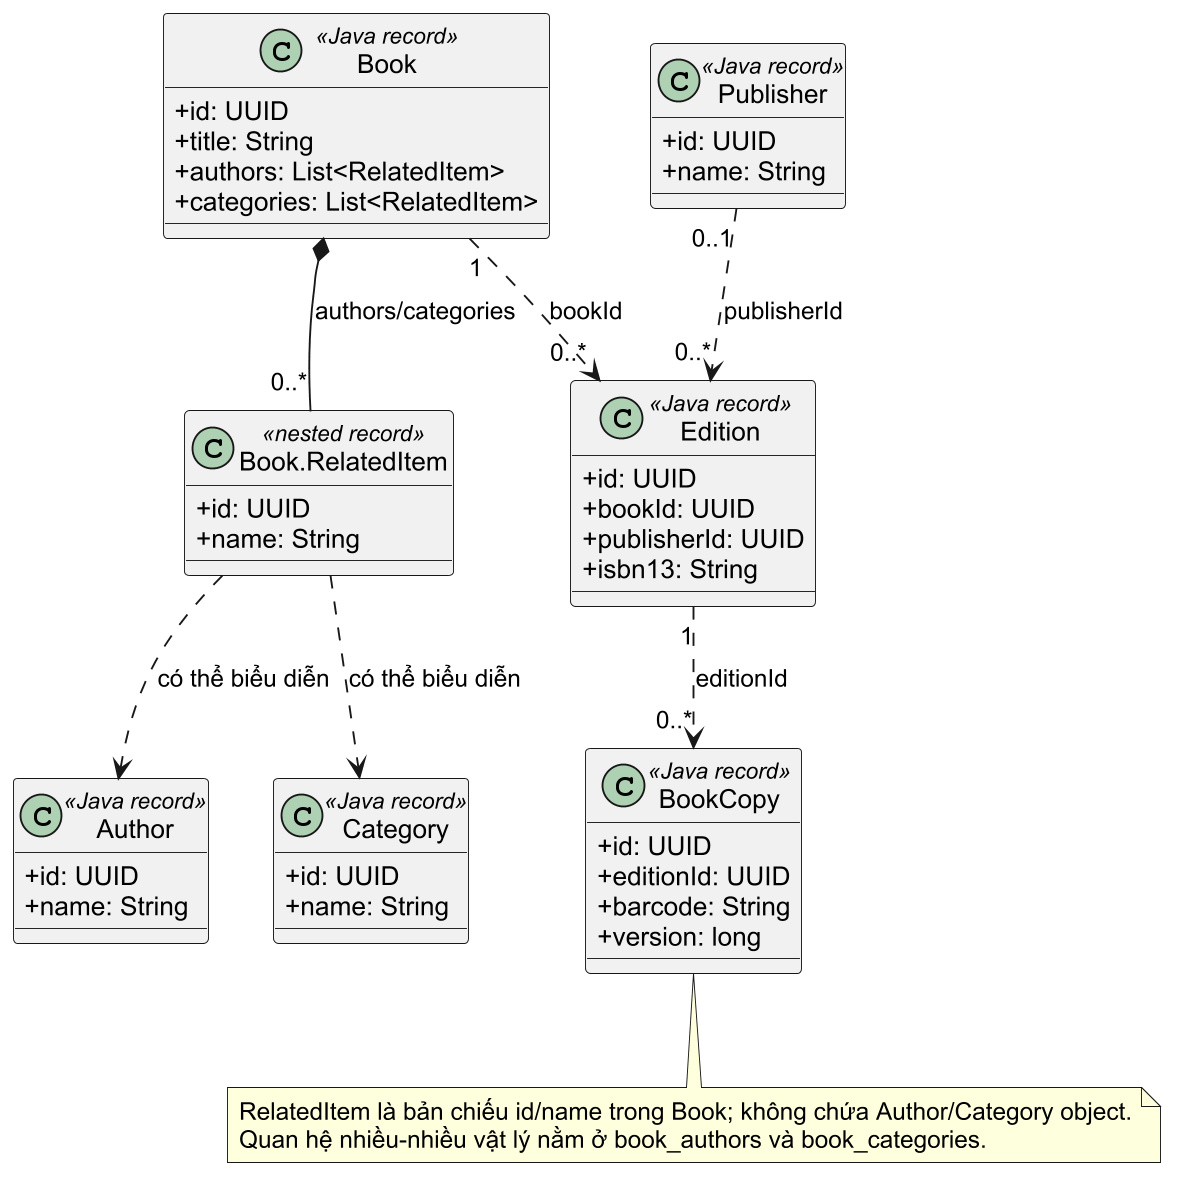

The diagram above was rendered by PlantUML. Its source (embedded in the PNG):
@startuml
skinparam shadowing false
skinparam dpi 180
skinparam defaultFontName "Arial"
skinparam classAttributeIconSize 0
class Book <<Java record>> {
  +id: UUID
  +title: String
  +authors: List<RelatedItem>
  +categories: List<RelatedItem>
}
class "Book.RelatedItem" as RelatedItem <<nested record>> {
  +id: UUID
  +name: String
}
class Author <<Java record>> {
  +id: UUID
  +name: String
}
class Category <<Java record>> {
  +id: UUID
  +name: String
}
class Publisher <<Java record>> {
  +id: UUID
  +name: String
}
class Edition <<Java record>> {
  +id: UUID
  +bookId: UUID
  +publisherId: UUID
  +isbn13: String
}
class BookCopy <<Java record>> {
  +id: UUID
  +editionId: UUID
  +barcode: String
  +version: long
}
Book *-- "0..*" RelatedItem : authors/categories
Book "1" ..> "0..*" Edition : bookId
Edition "1" ..> "0..*" BookCopy : editionId
Publisher "0..1" ..> "0..*" Edition : publisherId
RelatedItem ..> Author : có thể biểu diễn
RelatedItem ..> Category : có thể biểu diễn
note bottom
  RelatedItem là bản chiếu id/name trong Book; không chứa Author/Category object.
  Quan hệ nhiều-nhiều vật lý nằm ở book_authors và book_categories.
end note
@enduml